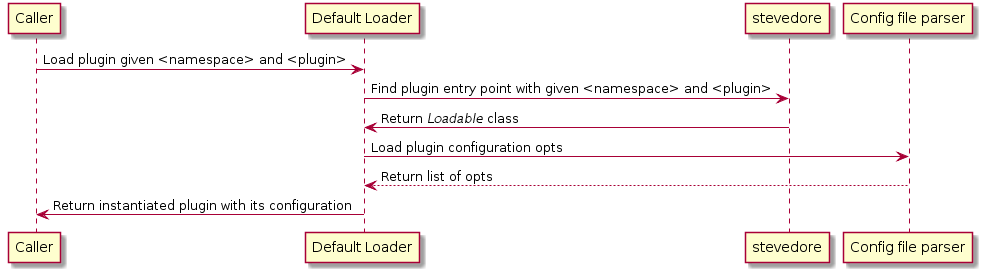

The diagram above was rendered by PlantUML. Its source (embedded in the PNG):
@startuml

"Caller" -> "Default Loader" : Load plugin given <namespace> and <plugin>
"Default Loader" -> "stevedore" : Find plugin entry point with given <namespace> and <plugin>
"stevedore" -> "Default Loader" : Return //Loadable// class

"Default Loader" -> "Config file parser" : Load plugin configuration opts
"Default Loader" <-- "Config file parser" : Return list of opts
"Default Loader" -> "Caller" : Return instantiated plugin with its configuration

@enduml